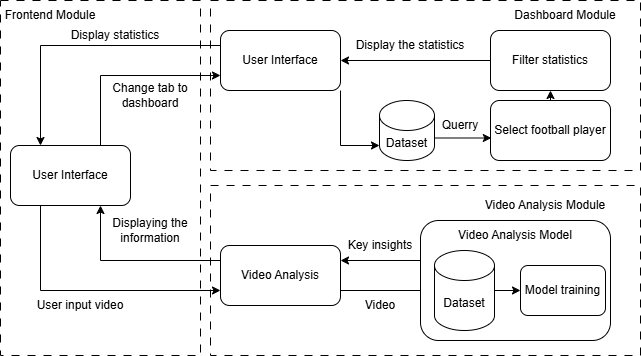

The diagram above was exported from draw.io. Its source (the exported page's mxGraphModel, read from the mxfile embedded in the PNG):
<mxGraphModel dx="1195" dy="615" grid="1" gridSize="10" guides="1" tooltips="1" connect="1" arrows="1" fold="1" page="1" pageScale="1" pageWidth="827" pageHeight="1169" math="0" shadow="0">
  <root>
    <mxCell id="0" />
    <mxCell id="1" parent="0" />
    <mxCell id="MCE1CRSBCogeGFLmE6gh-20" value="" style="verticalLabelPosition=bottom;verticalAlign=top;html=1;shape=mxgraph.basic.rect;fillColor2=none;strokeWidth=1;size=20;indent=5;dashed=1;dashPattern=8 8;" vertex="1" parent="1">
      <mxGeometry x="30" y="230" width="200" height="355" as="geometry" />
    </mxCell>
    <mxCell id="MCE1CRSBCogeGFLmE6gh-21" value="" style="verticalLabelPosition=bottom;verticalAlign=top;html=1;shape=mxgraph.basic.rect;fillColor2=none;strokeWidth=1;size=20;indent=5;dashed=1;dashPattern=8 8;" vertex="1" parent="1">
      <mxGeometry x="240" y="230" width="430" height="170" as="geometry" />
    </mxCell>
    <mxCell id="MCE1CRSBCogeGFLmE6gh-22" value="" style="verticalLabelPosition=bottom;verticalAlign=top;html=1;shape=mxgraph.basic.rect;fillColor2=none;strokeWidth=1;size=20;indent=5;dashed=1;dashPattern=8 8;" vertex="1" parent="1">
      <mxGeometry x="240" y="415" width="430" height="170" as="geometry" />
    </mxCell>
    <mxCell id="MCE1CRSBCogeGFLmE6gh-23" value="Frontend Module" style="text;html=1;align=center;verticalAlign=middle;whiteSpace=wrap;rounded=0;" vertex="1" parent="1">
      <mxGeometry x="30" y="230" width="100" height="30" as="geometry" />
    </mxCell>
    <mxCell id="MCE1CRSBCogeGFLmE6gh-24" value="Dashboard Module" style="text;html=1;align=center;verticalAlign=middle;whiteSpace=wrap;rounded=0;" vertex="1" parent="1">
      <mxGeometry x="540" y="230" width="110" height="30" as="geometry" />
    </mxCell>
    <mxCell id="MCE1CRSBCogeGFLmE6gh-25" value="Video Analysis Module" style="text;html=1;align=center;verticalAlign=middle;whiteSpace=wrap;rounded=0;" vertex="1" parent="1">
      <mxGeometry x="500" y="420" width="150" height="30" as="geometry" />
    </mxCell>
    <mxCell id="MCE1CRSBCogeGFLmE6gh-53" style="edgeStyle=orthogonalEdgeStyle;rounded=0;orthogonalLoop=1;jettySize=auto;html=1;exitX=0.75;exitY=0;exitDx=0;exitDy=0;entryX=0;entryY=0.75;entryDx=0;entryDy=0;" edge="1" parent="1" source="MCE1CRSBCogeGFLmE6gh-26" target="MCE1CRSBCogeGFLmE6gh-27">
      <mxGeometry relative="1" as="geometry" />
    </mxCell>
    <mxCell id="MCE1CRSBCogeGFLmE6gh-56" style="edgeStyle=orthogonalEdgeStyle;rounded=0;orthogonalLoop=1;jettySize=auto;html=1;exitX=0.25;exitY=1;exitDx=0;exitDy=0;entryX=0;entryY=0.75;entryDx=0;entryDy=0;" edge="1" parent="1" source="MCE1CRSBCogeGFLmE6gh-26" target="MCE1CRSBCogeGFLmE6gh-28">
      <mxGeometry relative="1" as="geometry" />
    </mxCell>
    <mxCell id="MCE1CRSBCogeGFLmE6gh-26" value="User Interface" style="rounded=1;whiteSpace=wrap;html=1;" vertex="1" parent="1">
      <mxGeometry x="40" y="375" width="120" height="60" as="geometry" />
    </mxCell>
    <mxCell id="MCE1CRSBCogeGFLmE6gh-54" style="edgeStyle=orthogonalEdgeStyle;rounded=0;orthogonalLoop=1;jettySize=auto;html=1;exitX=0;exitY=0.25;exitDx=0;exitDy=0;entryX=0.25;entryY=0;entryDx=0;entryDy=0;" edge="1" parent="1" source="MCE1CRSBCogeGFLmE6gh-27" target="MCE1CRSBCogeGFLmE6gh-26">
      <mxGeometry relative="1" as="geometry" />
    </mxCell>
    <mxCell id="MCE1CRSBCogeGFLmE6gh-27" value="User Interface" style="rounded=1;whiteSpace=wrap;html=1;" vertex="1" parent="1">
      <mxGeometry x="250" y="260" width="120" height="60" as="geometry" />
    </mxCell>
    <mxCell id="MCE1CRSBCogeGFLmE6gh-34" value="" style="edgeStyle=orthogonalEdgeStyle;rounded=0;orthogonalLoop=1;jettySize=auto;html=1;entryX=0;entryY=1;entryDx=0;entryDy=-15;entryPerimeter=0;" edge="1" parent="1" source="MCE1CRSBCogeGFLmE6gh-28" target="MCE1CRSBCogeGFLmE6gh-30">
      <mxGeometry relative="1" as="geometry">
        <Array as="points">
          <mxPoint x="464" y="520" />
        </Array>
      </mxGeometry>
    </mxCell>
    <mxCell id="MCE1CRSBCogeGFLmE6gh-57" style="edgeStyle=orthogonalEdgeStyle;rounded=0;orthogonalLoop=1;jettySize=auto;html=1;exitX=0;exitY=0.25;exitDx=0;exitDy=0;entryX=0.75;entryY=1;entryDx=0;entryDy=0;" edge="1" parent="1" source="MCE1CRSBCogeGFLmE6gh-28" target="MCE1CRSBCogeGFLmE6gh-26">
      <mxGeometry relative="1" as="geometry" />
    </mxCell>
    <mxCell id="MCE1CRSBCogeGFLmE6gh-28" value="Video Analysis" style="rounded=1;whiteSpace=wrap;html=1;" vertex="1" parent="1">
      <mxGeometry x="250" y="475" width="120" height="60" as="geometry" />
    </mxCell>
    <mxCell id="MCE1CRSBCogeGFLmE6gh-36" style="edgeStyle=orthogonalEdgeStyle;rounded=0;orthogonalLoop=1;jettySize=auto;html=1;exitX=0;exitY=0.25;exitDx=0;exitDy=0;entryX=1;entryY=0.25;entryDx=0;entryDy=0;" edge="1" parent="1" source="MCE1CRSBCogeGFLmE6gh-29" target="MCE1CRSBCogeGFLmE6gh-28">
      <mxGeometry relative="1" as="geometry">
        <Array as="points">
          <mxPoint x="450" y="490" />
        </Array>
      </mxGeometry>
    </mxCell>
    <mxCell id="MCE1CRSBCogeGFLmE6gh-29" value="" style="rounded=1;whiteSpace=wrap;html=1;" vertex="1" parent="1">
      <mxGeometry x="450" y="450" width="190" height="120" as="geometry" />
    </mxCell>
    <mxCell id="MCE1CRSBCogeGFLmE6gh-33" value="" style="edgeStyle=orthogonalEdgeStyle;rounded=0;orthogonalLoop=1;jettySize=auto;html=1;" edge="1" parent="1" source="MCE1CRSBCogeGFLmE6gh-30" target="MCE1CRSBCogeGFLmE6gh-32">
      <mxGeometry relative="1" as="geometry" />
    </mxCell>
    <mxCell id="MCE1CRSBCogeGFLmE6gh-30" value="Dataset" style="shape=cylinder3;whiteSpace=wrap;html=1;boundedLbl=1;backgroundOutline=1;size=15;" vertex="1" parent="1">
      <mxGeometry x="464" y="480" width="60" height="80" as="geometry" />
    </mxCell>
    <mxCell id="MCE1CRSBCogeGFLmE6gh-31" value="Video Analysis Model" style="text;html=1;align=center;verticalAlign=middle;whiteSpace=wrap;rounded=0;" vertex="1" parent="1">
      <mxGeometry x="475" y="450" width="140" height="30" as="geometry" />
    </mxCell>
    <mxCell id="MCE1CRSBCogeGFLmE6gh-32" value="Model training" style="rounded=1;whiteSpace=wrap;html=1;" vertex="1" parent="1">
      <mxGeometry x="550" y="495" width="85" height="50" as="geometry" />
    </mxCell>
    <mxCell id="MCE1CRSBCogeGFLmE6gh-35" value="Video" style="text;html=1;align=center;verticalAlign=middle;whiteSpace=wrap;rounded=0;" vertex="1" parent="1">
      <mxGeometry x="380" y="520" width="60" height="30" as="geometry" />
    </mxCell>
    <mxCell id="MCE1CRSBCogeGFLmE6gh-37" value="Key insights" style="text;html=1;align=center;verticalAlign=middle;whiteSpace=wrap;rounded=0;" vertex="1" parent="1">
      <mxGeometry x="375" y="460" width="70" height="30" as="geometry" />
    </mxCell>
    <mxCell id="MCE1CRSBCogeGFLmE6gh-50" style="edgeStyle=orthogonalEdgeStyle;rounded=0;orthogonalLoop=1;jettySize=auto;html=1;exitX=0;exitY=0.5;exitDx=0;exitDy=0;entryX=1;entryY=0.5;entryDx=0;entryDy=0;" edge="1" parent="1" source="MCE1CRSBCogeGFLmE6gh-42" target="MCE1CRSBCogeGFLmE6gh-27">
      <mxGeometry relative="1" as="geometry" />
    </mxCell>
    <mxCell id="MCE1CRSBCogeGFLmE6gh-42" value="Filter statistics" style="rounded=1;whiteSpace=wrap;html=1;" vertex="1" parent="1">
      <mxGeometry x="520" y="260" width="120" height="60" as="geometry" />
    </mxCell>
    <mxCell id="MCE1CRSBCogeGFLmE6gh-49" style="edgeStyle=orthogonalEdgeStyle;rounded=0;orthogonalLoop=1;jettySize=auto;html=1;exitX=0.5;exitY=0;exitDx=0;exitDy=0;entryX=0.5;entryY=1;entryDx=0;entryDy=0;" edge="1" parent="1" source="MCE1CRSBCogeGFLmE6gh-45" target="MCE1CRSBCogeGFLmE6gh-42">
      <mxGeometry relative="1" as="geometry" />
    </mxCell>
    <mxCell id="MCE1CRSBCogeGFLmE6gh-45" value="Select football player" style="rounded=1;whiteSpace=wrap;html=1;" vertex="1" parent="1">
      <mxGeometry x="520" y="330" width="120" height="60" as="geometry" />
    </mxCell>
    <mxCell id="MCE1CRSBCogeGFLmE6gh-46" value="Dataset" style="shape=cylinder3;whiteSpace=wrap;html=1;boundedLbl=1;backgroundOutline=1;size=15;" vertex="1" parent="1">
      <mxGeometry x="409" y="330" width="55" height="60" as="geometry" />
    </mxCell>
    <mxCell id="MCE1CRSBCogeGFLmE6gh-47" style="edgeStyle=orthogonalEdgeStyle;rounded=0;orthogonalLoop=1;jettySize=auto;html=1;exitX=1;exitY=1;exitDx=0;exitDy=0;entryX=0;entryY=1;entryDx=0;entryDy=-15;entryPerimeter=0;" edge="1" parent="1" source="MCE1CRSBCogeGFLmE6gh-27" target="MCE1CRSBCogeGFLmE6gh-46">
      <mxGeometry relative="1" as="geometry" />
    </mxCell>
    <mxCell id="MCE1CRSBCogeGFLmE6gh-48" style="edgeStyle=orthogonalEdgeStyle;rounded=0;orthogonalLoop=1;jettySize=auto;html=1;exitX=1;exitY=0;exitDx=0;exitDy=37.5;exitPerimeter=0;entryX=0.007;entryY=0.625;entryDx=0;entryDy=0;entryPerimeter=0;" edge="1" parent="1" source="MCE1CRSBCogeGFLmE6gh-46" target="MCE1CRSBCogeGFLmE6gh-45">
      <mxGeometry relative="1" as="geometry" />
    </mxCell>
    <mxCell id="MCE1CRSBCogeGFLmE6gh-51" value="Querry" style="text;html=1;align=center;verticalAlign=middle;whiteSpace=wrap;rounded=0;" vertex="1" parent="1">
      <mxGeometry x="460" y="340" width="60" height="30" as="geometry" />
    </mxCell>
    <mxCell id="MCE1CRSBCogeGFLmE6gh-52" value="Display the statistics" style="text;html=1;align=center;verticalAlign=middle;whiteSpace=wrap;rounded=0;" vertex="1" parent="1">
      <mxGeometry x="380" y="260" width="120" height="30" as="geometry" />
    </mxCell>
    <mxCell id="MCE1CRSBCogeGFLmE6gh-58" value="User input video" style="text;html=1;align=center;verticalAlign=middle;whiteSpace=wrap;rounded=0;" vertex="1" parent="1">
      <mxGeometry x="50" y="520" width="120" height="30" as="geometry" />
    </mxCell>
    <mxCell id="MCE1CRSBCogeGFLmE6gh-59" value="Displaying the information" style="text;html=1;align=center;verticalAlign=middle;whiteSpace=wrap;rounded=0;" vertex="1" parent="1">
      <mxGeometry x="110" y="445" width="140" height="30" as="geometry" />
    </mxCell>
    <mxCell id="MCE1CRSBCogeGFLmE6gh-60" value="Change tab to dashboard" style="text;html=1;align=center;verticalAlign=middle;whiteSpace=wrap;rounded=0;" vertex="1" parent="1">
      <mxGeometry x="140" y="310" width="80" height="30" as="geometry" />
    </mxCell>
    <mxCell id="MCE1CRSBCogeGFLmE6gh-61" value="Display statistics" style="text;html=1;align=center;verticalAlign=middle;whiteSpace=wrap;rounded=0;" vertex="1" parent="1">
      <mxGeometry x="70" y="250" width="150" height="30" as="geometry" />
    </mxCell>
  </root>
</mxGraphModel>